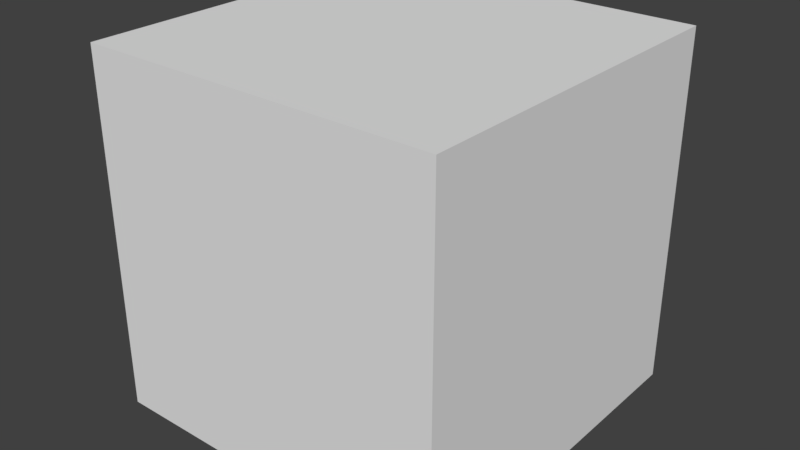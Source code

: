 # Source: passive_resetting.test.blend  (saved by Blender 2.78.0; exported with 4.5.12 LTS)
import bpy
from mathutils import Matrix  # noqa: F401  (used for matrix-valued properties, if any)

bpy.ops.wm.read_factory_settings(use_empty=True)
scene = bpy.context.scene
scene.name = 'Scene'

# ---- collections
col_collection_1 = bpy.data.collections.new('Collection 1'); scene.collection.children.link(col_collection_1)
col_collection_1.hide_render = True
col_collection_1.hide_viewport = True
col_collection_2 = bpy.data.collections.new('Collection 2'); scene.collection.children.link(col_collection_2)

# ---- materials (node trees are filled in below, after node groups)
mat_material_001 = bpy.data.materials.new('Material.001')
mat_material_001.alpha_threshold = 0.0
mat_material_001.use_transparent_shadow = False
mat_material_001.roughness = 0.5
mat_material_001.line_color = (0.0, 0.0, 0.0, 1.0)
mat_material_002 = bpy.data.materials.new('Material.002')
mat_material_002.alpha_threshold = 0.0
mat_material_002.use_transparent_shadow = False
mat_material_002.roughness = 0.5
mat_material_002.line_color = (0.0, 0.0, 0.0, 1.0)

# ---- material node trees

# ---- world
world_world = bpy.data.worlds.new('World'); scene.world = world_world
world_world.color = (0.05088, 0.05088, 0.05088)
world_world.use_sun_shadow = False
world_world.sun_shadow_jitter_overblur = 0.0
world_world.cycles.sampling_method = 'MANUAL'

# ---- meshes
me_cube_001 = bpy.data.meshes.new('Cube.001')
me_cube_001.from_pydata([(-1.0, -1.0, -1.0), (-1.0, -1.0, 1.0), (-1.0, 1.0, -1.0), (-1.0, 1.0, 1.0), (1.0, -1.0, -1.0), (1.0, -1.0, 1.0), (1.0, 1.0, -1.0), (1.0, 1.0, 1.0)], [], [(0, 1, 3, 2), (2, 3, 7, 6), (6, 7, 5, 4), (4, 5, 1, 0), (2, 6, 4, 0), (7, 3, 1, 5)])
me_cube_001.materials.append(mat_material_001)
me_cube_001.use_remesh_preserve_volume = False
me_cube_001.use_remesh_preserve_attributes = False
me_cube_001.use_mirror_vertex_groups = False
me_cube_001.update()
me_cube_002 = bpy.data.meshes.new('Cube.002')
me_cube_002.from_pydata([(-1.0, -1.0, -1.0), (-1.0, -1.0, 1.0), (-1.0, 1.0, -1.0), (-1.0, 1.0, 1.0), (1.0, -1.0, -1.0), (1.0, -1.0, 1.0), (1.0, 1.0, -1.0), (1.0, 1.0, 1.0)], [], [(0, 1, 3, 2), (2, 3, 7, 6), (6, 7, 5, 4), (4, 5, 1, 0), (2, 6, 4, 0), (7, 3, 1, 5)])
me_cube_002.materials.append(mat_material_001)
me_cube_002.use_remesh_preserve_volume = False
me_cube_002.use_remesh_preserve_attributes = False
me_cube_002.use_mirror_vertex_groups = False
me_cube_002.update()
me_cube_003 = bpy.data.meshes.new('Cube.003')
me_cube_003.from_pydata([(-1.0, -1.0, -1.0), (-1.0, -1.0, 1.0), (-1.0, 1.0, -1.0), (-1.0, 1.0, 1.0), (1.0, -1.0, -1.0), (1.0, -1.0, 1.0), (1.0, 1.0, -1.0), (1.0, 1.0, 1.0)], [], [(0, 1, 3, 2), (2, 3, 7, 6), (6, 7, 5, 4), (4, 5, 1, 0), (2, 6, 4, 0), (7, 3, 1, 5)])
me_cube_003.materials.append(mat_material_002)
me_cube_003.use_remesh_preserve_volume = False
me_cube_003.use_remesh_preserve_attributes = False
me_cube_003.use_mirror_vertex_groups = False
me_cube_003.update()

# ---- objects
ob_cube_a = bpy.data.objects.new('Cube_A', me_cube_001)
ob_empty = bpy.data.objects.new('Empty', None)
ob_cube_b = bpy.data.objects.new('Cube_B', me_cube_002)
ob_empty_after_instanced_header = bpy.data.objects.new('Empty_after_instanced_header', None)
ob_cube = bpy.data.objects.new('Cube', me_cube_003)

# ---- transforms, parenting, visibility, modifiers, constraints
ob_cube_a.location = (0.0, 0.0, 0.0)
ob_cube_a.lineart.crease_threshold = 0.0
ob_empty.parent = ob_cube_a
ob_empty.location = (0.0, 5.0, -5.0)
ob_empty.empty_image_offset = (0.0, 0.0)
ob_empty.lineart.crease_threshold = 0.0
ob_cube_b.parent = ob_empty
ob_cube_b.location = (0.0, 5.0, -5.0)
ob_cube_b.lineart.crease_threshold = 0.0
ob_empty_after_instanced_header.location = (0.0, 0.0, 0.0)
ob_empty_after_instanced_header.empty_image_offset = (0.0, 0.0)
ob_empty_after_instanced_header.lineart.crease_threshold = 0.0
ob_cube.parent = ob_empty_after_instanced_header
ob_cube.location = (0.0, 0.0, 0.0)
ob_cube.lineart.crease_threshold = 0.0

# ---- collection membership
col_collection_1.objects.link(ob_cube_a)
col_collection_1.objects.link(ob_empty)
col_collection_1.objects.link(ob_cube_b)
col_collection_2.objects.link(ob_empty_after_instanced_header)
col_collection_2.objects.link(ob_cube)

# ---- scene / render settings (as saved in the file)
scene.frame_start = 1; scene.frame_end = 250; scene.frame_set(1)
scene.render.engine = 'BLENDER_EEVEE_NEXT'
scene.render.resolution_percentage = 50
scene.render.dither_intensity = 0.0
scene.cycles.use_denoising = False
scene.cycles.samples = 128
scene.cycles.sampling_pattern = 'TABULATED_SOBOL'
scene.cycles.light_sampling_threshold = 0.0
scene.cycles.use_adaptive_sampling = False
scene.cycles.use_light_tree = False
scene.cycles.blur_glossy = 0.0
scene.cycles.sample_clamp_indirect = 0.0
scene.view_settings.view_transform = 'Standard'
bpy.context.view_layer.update()

# ---- added for rendering (the .blend has no active camera and no usable light): camera, sun
cam_auto = bpy.data.cameras.new('AutoCamera')
cam_auto.lens = 50.0
cam_auto.sensor_width = 36.0
cam_auto.clip_end = 1000.0
ob_auto_camera = bpy.data.objects.new('AutoCamera', cam_auto)
scene.collection.objects.link(ob_auto_camera)
ob_auto_camera.location = (3.20507, -3.84609, 2.56406)
ob_auto_camera.rotation_euler = (1.09748, -7.21219e-08, 0.694738)
scene.camera = ob_auto_camera
light_auto_sun = bpy.data.lights.new('AutoSun', 'SUN')
light_auto_sun.energy = 3.0
light_auto_sun.angle = 0.0523599
ob_auto_sun = bpy.data.objects.new('AutoSun', light_auto_sun)
scene.collection.objects.link(ob_auto_sun)
ob_auto_sun.rotation_euler = (0.872665, 0.174533, 0.523599)
bpy.context.view_layer.update()
